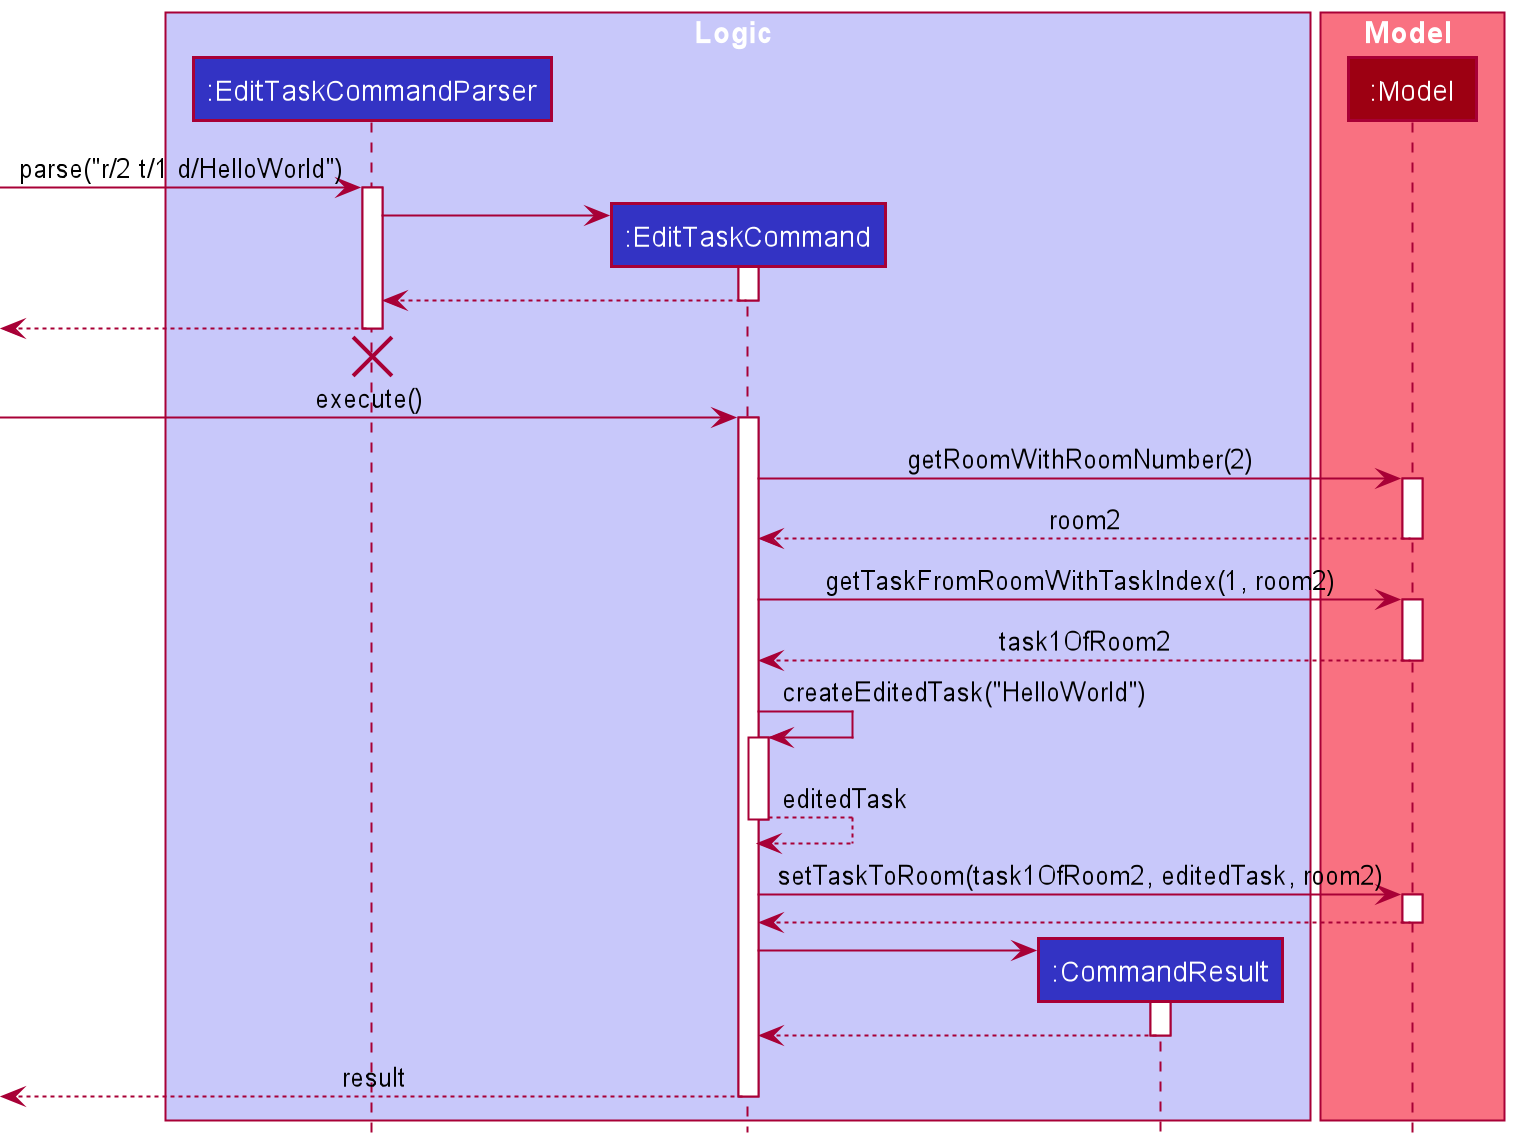

The diagram above was rendered by PlantUML. Its source (embedded in the PNG):
@startuml
!include style.puml

box Logic LOGIC_COLOR_T1
participant ":EditTaskCommandParser" as EditTaskCommandParser LOGIC_COLOR
participant ":EditTaskCommand" as EditTaskCommand LOGIC_COLOR
participant ":CommandResult" as CommandResult LOGIC_COLOR
end box

box Model MODEL_COLOR_T1
participant ":Model" as Model MODEL_COLOR
end box

[-> EditTaskCommandParser : parse("r/2 t/1 d/HelloWorld")
activate EditTaskCommandParser

create EditTaskCommand
EditTaskCommandParser -> EditTaskCommand
activate EditTaskCommand

EditTaskCommand --> EditTaskCommandParser
deactivate EditTaskCommand

[<-- EditTaskCommandParser
deactivate EditTaskCommandParser
'Hidden arrow to position the destroy marker below the end of the activation bar.
EditTaskCommandParser -[hidden]->[
destroy EditTaskCommandParser

[-> EditTaskCommand : execute()
activate EditTaskCommand

EditTaskCommand -> Model : getRoomWithRoomNumber(2)
activate Model

Model --> EditTaskCommand : room2
deactivate Model

EditTaskCommand -> Model : getTaskFromRoomWithTaskIndex(1, room2)
activate Model

Model --> EditTaskCommand : task1OfRoom2
deactivate Model

EditTaskCommand -> EditTaskCommand : createEditedTask("HelloWorld")
activate EditTaskCommand

EditTaskCommand --> EditTaskCommand : editedTask
deactivate EditTaskCommand

EditTaskCommand -> Model : setTaskToRoom(task1OfRoom2, editedTask, room2)
activate Model

Model --> EditTaskCommand
deactivate Model

create CommandResult
EditTaskCommand -> CommandResult
activate CommandResult

CommandResult --> EditTaskCommand
deactivate CommandResult

[<-- EditTaskCommand : result
deactivate EditTaskCommand
@enduml